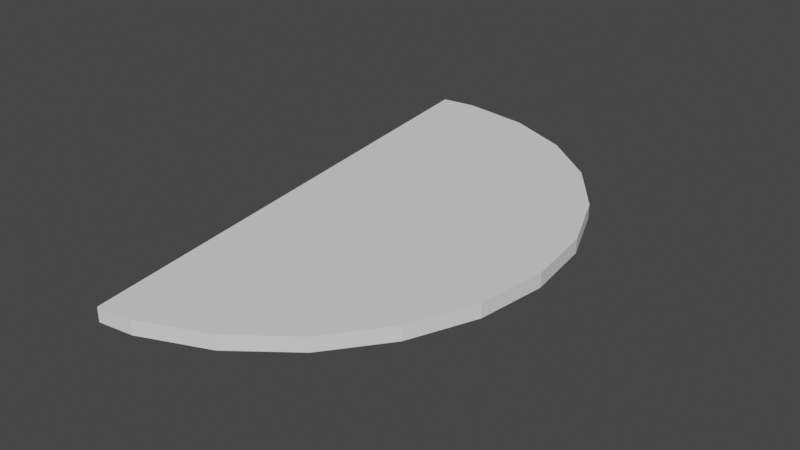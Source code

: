 # Source: trash_door.blend  (saved by Blender 3.3.6; exported with 4.5.12 LTS)
import bpy
from mathutils import Matrix  # noqa: F401  (used for matrix-valued properties, if any)

bpy.ops.wm.read_factory_settings(use_empty=True)
scene = bpy.context.scene
scene.name = 'Scene'

# ---- collections
col_collection = bpy.data.collections.new('Collection'); scene.collection.children.link(col_collection)

# ---- world
world_world = bpy.data.worlds.new('World'); scene.world = world_world
world_world.use_nodes = True; world_world.node_tree.nodes.clear()
_N = world_world.node_tree.nodes; _L = world_world.node_tree.links
n0 = _N.new('ShaderNodeOutputWorld'); n0.name = 'World Output'; n0.location = (300, 300)
n1 = _N.new('ShaderNodeBackground'); n1.name = 'Background'; n1.location = (10, 300)
n1.inputs[0].default_value = (0.05088, 0.05088, 0.05088, 1.0)
_L.new(n1.outputs[0], n0.inputs[0])
n0.is_active_output = True
world_world.color = (0.05088, 0.05088, 0.05088)
world_world.use_sun_shadow = False
world_world.sun_shadow_jitter_overblur = 0.0

# ---- meshes
me_cylinder_001 = bpy.data.meshes.new('Cylinder.001')
me_cylinder_001.from_pydata([(0.0, 1.0, -1.0), (0.0, 1.0, 1.0), (0.2588, 0.9659, -1.0), (0.2588, 0.9659, 1.0), (0.5, 0.866, -1.0), (0.5, 0.866, 1.0), (0.7071, 0.7071, -1.0), (0.7071, 0.7071, 1.0), (0.866, 0.5, -1.0), (0.866, 0.5, 1.0), (0.9659, 0.2588, -1.0), (0.9659, 0.2588, 1.0), (1.0, 0.0, -1.0), (1.0, 0.0, 1.0), (0.9659, -0.2588, -1.0), (0.9659, -0.2588, 1.0), (0.866, -0.5, -1.0), (0.866, -0.5, 1.0), (0.7071, -0.7071, -1.0), (0.7071, -0.7071, 1.0), (0.5, -0.866, -1.0), (0.5, -0.866, 1.0), (0.2588, -0.9659, -1.0), (0.2588, -0.9659, 1.0), (0.1294, -0.983, -1.0), (0.1294, -0.983, 1.0), (-0.1294, 0.983, -1.0), (-0.1294, 0.983, 1.0), (0.0, 0.0, 1.0), (0.4353, 0.4915, 1.0), (0.5647, -0.4915, 1.0), (0.0, 0.0, -1.0), (0.4183, 0.6209, -1.0), (0.5477, -0.3621, -1.0), (-0.0647, 0.4915, 1.0), (-0.0647, 0.4915, -1.0), (0.1529, 0.7372, 1.0), (0.7824, -0.2457, 1.0), (0.1444, 0.8019, -1.0), (0.7568, -0.05163, -1.0), (0.0647, -0.4915, 1.0), (0.7176, 0.2457, 1.0), (0.3471, -0.7372, 1.0), (0.5, 0.0, 1.0), (0.2176, 0.2457, 1.0), (0.2824, -0.2457, 1.0), (0.0647, -0.4915, -1.0), (0.6921, 0.4399, -1.0), (0.3385, -0.6725, -1.0), (0.483, 0.1294, -1.0), (0.2738, -0.181, -1.0), (0.2091, 0.3104, -1.0)], [], [(1, 2, 0), (3, 4, 2), (5, 6, 4), (7, 8, 6), (9, 10, 8), (11, 12, 10), (13, 14, 12), (15, 16, 14), (17, 18, 16), (19, 20, 18), (21, 22, 20), (9, 7, 27), (27, 0, 26), (24, 46, 48), (23, 24, 22), (25, 26, 35, 31, 46, 24), (1, 3, 2), (3, 5, 4), (5, 7, 6), (7, 9, 8), (9, 11, 10), (11, 13, 12), (13, 15, 14), (15, 17, 16), (17, 19, 18), (19, 21, 20), (21, 23, 22), (5, 3, 27), (3, 1, 27), (27, 34, 36), (5, 27, 7), (25, 23, 21), (21, 19, 25), (19, 17, 25), (17, 15, 25), (15, 13, 37, 30, 42, 25), (13, 11, 27, 36, 29, 41), (11, 9, 27), (27, 1, 0), (26, 0, 2), (2, 4, 26), (4, 6, 26), (6, 8, 26), (8, 10, 47, 32, 38, 26), (10, 12, 24, 48, 33, 39), (12, 14, 24), (14, 16, 24), (16, 18, 24), (18, 20, 24), (20, 22, 24), (23, 25, 24), (25, 40, 28, 34, 27, 26), (29, 43, 41), (29, 44, 43), (28, 40, 45), (33, 49, 39), (33, 50, 49), (31, 35, 51), (51, 38, 32), (51, 35, 38), (35, 26, 38), (49, 51, 32), (49, 50, 51), (50, 31, 51), (39, 47, 10), (39, 49, 47), (49, 32, 47), (45, 42, 30), (45, 40, 42), (40, 25, 42), (43, 45, 30), (43, 44, 45), (44, 28, 45), (41, 37, 13), (41, 43, 37), (43, 30, 37), (36, 44, 29), (36, 34, 44), (34, 28, 44), (48, 50, 33), (48, 46, 50), (46, 31, 50)])
_uv = me_cylinder_001.uv_layers.new(name='UVMap')
_uv.uv.foreach_set('vector', [1.0, 1.0, 0.9583, 0.5, 1.0, 0.5, 0.9583, 1.0, 0.9167, 0.5, 0.9583, 0.5, 0.9167, 1.0, 0.875, 0.5, 0.9167, 0.5, 0.875, 1.0, 0.8333, 0.5, 0.875, 0.5, 0.8333, 1.0, 0.7917, 0.5, 0.8333, 0.5, 0.7917, 1.0, 0.75, 0.5, 0.7917, 0.5, 0.75, 1.0, 0.7083, 0.5, 0.75, 0.5, 0.7083, 1.0, 0.6667, 0.5, 0.7083, 0.5, 0.6667, 1.0, 0.625, 0.5, 0.6667, 0.5, 0.625, 1.0, 0.5833, 0.5, 0.625, 0.5, 0.5833, 1.0, 0.5417, 0.5, 0.5833, 0.5, 0.4578, 0.37, 0.4197, 0.4197, 0.2189, 0.4859, 0.02083, 1.0, -1.863e-07, 0.5, 0.02083, 0.5, 0.7811, 0.01409, 0.7655, 0.132, 0.8312, 0.0886, 0.5417, 1.0, 0.5208, 0.5, 0.5417, 0.5, 0.2811, 0.01409, 0.7189, 0.4859, 0.7345, 0.368, 0.75, 0.25, 0.7655, 0.132, 0.7811, 0.01409, 1.0, 1.0, 0.9583, 1.0, 0.9583, 0.5, 0.9583, 1.0, 0.9167, 1.0, 0.9167, 0.5, 0.9167, 1.0, 0.875, 1.0, 0.875, 0.5, 0.875, 1.0, 0.8333, 1.0, 0.8333, 0.5, 0.8333, 1.0, 0.7917, 1.0, 0.7917, 0.5, 0.7917, 1.0, 0.75, 1.0, 0.75, 0.5, 0.75, 1.0, 0.7083, 1.0, 0.7083, 0.5, 0.7083, 1.0, 0.6667, 1.0, 0.6667, 0.5, 0.6667, 1.0, 0.625, 1.0, 0.625, 0.5, 0.625, 1.0, 0.5833, 1.0, 0.5833, 0.5, 0.5833, 1.0, 0.5417, 1.0, 0.5417, 0.5, 0.37, 0.4578, 0.3121, 0.4818, 0.2189, 0.4859, 0.3121, 0.4818, 0.25, 0.49, 0.2189, 0.4859, 0.2189, 0.4859, 0.2345, 0.368, 0.2867, 0.4269, 0.37, 0.4578, 0.2189, 0.4859, 0.4197, 0.4197, 0.2811, 0.01409, 0.3121, 0.01818, 0.37, 0.04215, 0.37, 0.04215, 0.4197, 0.08029, 0.2811, 0.01409, 0.4197, 0.08029, 0.4578, 0.13, 0.2811, 0.01409, 0.4578, 0.13, 0.4818, 0.1879, 0.2811, 0.01409, 0.4818, 0.1879, 0.49, 0.25, 0.4378, 0.191, 0.3855, 0.132, 0.3333, 0.07307, 0.2811, 0.01409, 0.49, 0.25, 0.4818, 0.3121, 0.2189, 0.4859, 0.2867, 0.4269, 0.3545, 0.368, 0.4222, 0.309, 0.4818, 0.3121, 0.4578, 0.37, 0.2189, 0.4859, 0.02083, 1.0, -1.863e-07, 1.0, -1.863e-07, 0.5, 0.7189, 0.4859, 0.75, 0.49, 0.8121, 0.4818, 0.8121, 0.4818, 0.87, 0.4578, 0.7189, 0.4859, 0.87, 0.4578, 0.9197, 0.4197, 0.7189, 0.4859, 0.9197, 0.4197, 0.9578, 0.37, 0.7189, 0.4859, 0.9578, 0.37, 0.9818, 0.3121, 0.9161, 0.3556, 0.8504, 0.399, 0.7847, 0.4425, 0.7189, 0.4859, 0.9818, 0.3121, 0.99, 0.25, 0.7811, 0.01409, 0.8312, 0.0886, 0.8814, 0.1631, 0.9316, 0.2376, 0.99, 0.25, 0.9818, 0.1879, 0.7811, 0.01409, 0.9818, 0.1879, 0.9578, 0.13, 0.7811, 0.01409, 0.9578, 0.13, 0.9197, 0.08029, 0.7811, 0.01409, 0.9197, 0.08029, 0.87, 0.04215, 0.7811, 0.01409, 0.87, 0.04215, 0.8121, 0.01818, 0.7811, 0.01409, 0.5417, 1.0, 0.5208, 1.0, 0.5208, 0.5, 0.2811, 0.01409, 0.216, 0.2606, 0.1509, 0.507, 0.08589, 0.7535, 0.02083, 1.0, 0.7189, 0.4859, 0.3545, 0.368, 0.37, 0.25, 0.4222, 0.309, 0.3545, 0.368, 0.3022, 0.309, 0.37, 0.25, 0.25, 0.25, 0.2655, 0.132, 0.3178, 0.191, 0.8814, 0.1631, 0.8659, 0.2811, 0.9316, 0.2376, 0.8814, 0.1631, 0.8157, 0.2066, 0.8659, 0.2811, 0.75, 0.25, 0.7345, 0.368, 0.8002, 0.3245, 0.8002, 0.3245, 0.7847, 0.4425, 0.8504, 0.399, 0.8002, 0.3245, 0.7345, 0.368, 0.7847, 0.4425, 0.7345, 0.368, 0.7189, 0.4859, 0.7847, 0.4425, 0.8659, 0.2811, 0.8002, 0.3245, 0.8504, 0.399, 0.8659, 0.2811, 0.8157, 0.2066, 0.8002, 0.3245, 0.8157, 0.2066, 0.75, 0.25, 0.8002, 0.3245, 0.9316, 0.2376, 0.9161, 0.3556, 0.9818, 0.3121, 0.9316, 0.2376, 0.8659, 0.2811, 0.9161, 0.3556, 0.8659, 0.2811, 0.8504, 0.399, 0.9161, 0.3556, 0.3178, 0.191, 0.3333, 0.07307, 0.3855, 0.132, 0.3178, 0.191, 0.2655, 0.132, 0.3333, 0.07307, 0.2655, 0.132, 0.2811, 0.01409, 0.3333, 0.07307, 0.37, 0.25, 0.3178, 0.191, 0.3855, 0.132, 0.37, 0.25, 0.3022, 0.309, 0.3178, 0.191, 0.3022, 0.309, 0.25, 0.25, 0.3178, 0.191, 0.4222, 0.309, 0.4378, 0.191, 0.49, 0.25, 0.4222, 0.309, 0.37, 0.25, 0.4378, 0.191, 0.37, 0.25, 0.3855, 0.132, 0.4378, 0.191, 0.2867, 0.4269, 0.3022, 0.309, 0.3545, 0.368, 0.2867, 0.4269, 0.2345, 0.368, 0.3022, 0.309, 0.2345, 0.368, 0.25, 0.25, 0.3022, 0.309, 0.8312, 0.0886, 0.8157, 0.2066, 0.8814, 0.1631, 0.8312, 0.0886, 0.7655, 0.132, 0.8157, 0.2066, 0.7655, 0.132, 0.75, 0.25, 0.8157, 0.2066])
_ca = me_cylinder_001.color_attributes.new('Col', 'BYTE_COLOR', 'CORNER')
_ca.data.foreach_set('color', [0.4179, 0.2195, 0.1413, 1.0, 0.4179, 0.4179, 0.4179, 1.0, 0.4179, 0.314, 0.2747, 1.0, 0.4179, 0.2016, 0.1195, 1.0, 0.4179, 0.2831, 0.2346, 1.0, 0.4179, 0.4179, 0.4179, 1.0, 0.4179, 0.2016, 0.1195, 1.0, 0.4179, 0.3968, 0.3813, 1.0, 0.4179, 0.2831, 0.2346, 1.0, 0.4179, 0.2051, 0.1248, 1.0, 0.4179, 0.2542, 0.1878, 1.0, 0.4179, 0.3968, 0.3813, 1.0, 0.4179, 0.2016, 0.1195, 1.0, 0.4179, 0.4179, 0.4179, 1.0, 0.4179, 0.2542, 0.1878, 1.0, 0.4179, 0.4179, 0.4179, 1.0, 0.4179, 0.2961, 0.2462, 1.0, 0.4179, 0.4179, 0.4179, 1.0, 0.4179, 0.2874, 0.227, 1.0, 0.4179, 0.402, 0.3968, 1.0, 0.4179, 0.2961, 0.2462, 1.0, 0.4179, 0.4179, 0.4179, 1.0, 0.4179, 0.4179, 0.4179, 1.0, 0.4179, 0.402, 0.3968, 1.0, 0.4179, 0.4179, 0.4179, 1.0, 0.4179, 0.2232, 0.147, 1.0, 0.4179, 0.4179, 0.4179, 1.0, 0.4179, 0.3185, 0.2747, 1.0, 0.4179, 0.3613, 0.3372, 1.0, 0.4179, 0.2232, 0.147, 1.0, 0.4179, 0.4179, 0.4179, 1.0, 0.4179, 0.4179, 0.4179, 1.0, 0.4179, 0.3613, 0.3372, 1.0, 0.4179, 0.2016, 0.1195, 1.0, 0.4179, 0.2051, 0.1248, 1.0, 0.4179, 0.4179, 0.4179, 1.0, 0.4179, 0.4179, 0.4179, 1.0, 0.4179, 0.314, 0.2747, 1.0, 0.4179, 0.4179, 0.4179, 1.0, 0.4179, 0.4179, 0.4179, 1.0, 0.4179, 0.3663, 0.3467, 1.0, 0.4179, 0.305, 0.2705, 1.0, 0.4179, 0.4125, 0.4072, 1.0, 0.4179, 0.4179, 0.4179, 1.0, 0.4179, 0.4179, 0.4179, 1.0, 0.4179, 0.314, 0.2747, 1.0, 0.4179, 0.4179, 0.4179, 1.0, 0.4179, 0.4179, 0.4179, 1.0, 0.4179, 0.4179, 0.4072, 1.0, 0.4179, 0.3663, 0.3467, 1.0, 0.4179, 0.4179, 0.4179, 1.0, 0.4179, 0.2195, 0.1413, 1.0, 0.4179, 0.2016, 0.1195, 1.0, 0.4179, 0.4179, 0.4179, 1.0, 0.4179, 0.2016, 0.1195, 1.0, 0.4179, 0.2016, 0.1195, 1.0, 0.4179, 0.2831, 0.2346, 1.0, 0.4179, 0.2016, 0.1195, 1.0, 0.4179, 0.2051, 0.1248, 1.0, 0.4179, 0.3968, 0.3813, 1.0, 0.4179, 0.2051, 0.1248, 1.0, 0.4179, 0.2016, 0.1195, 1.0, 0.4179, 0.2542, 0.1878, 1.0, 0.4179, 0.2016, 0.1195, 1.0, 0.4179, 0.4179, 0.4179, 1.0, 0.4179, 0.4179, 0.4179, 1.0, 0.4179, 0.4179, 0.4179, 1.0, 0.4179, 0.2874, 0.227, 1.0, 0.4179, 0.2961, 0.2462, 1.0, 0.4179, 0.2874, 0.227, 1.0, 0.4179, 0.4179, 0.4179, 1.0, 0.4179, 0.402, 0.3968, 1.0, 0.4179, 0.4179, 0.4179, 1.0, 0.4179, 0.4179, 0.4179, 1.0, 0.4179, 0.4179, 0.4179, 1.0, 0.4179, 0.4179, 0.4179, 1.0, 0.4179, 0.3185, 0.2747, 1.0, 0.4179, 0.2232, 0.147, 1.0, 0.4179, 0.3185, 0.2747, 1.0, 0.4179, 0.4179, 0.4179, 1.0, 0.4179, 0.3613, 0.3372, 1.0, 0.4179, 0.4179, 0.4179, 1.0, 0.4179, 0.4125, 0.4072, 1.0, 0.4179, 0.4179, 0.4179, 1.0, 0.4179, 0.2016, 0.1195, 1.0, 0.4179, 0.2016, 0.1195, 1.0, 0.4179, 0.4179, 0.4179, 1.0, 0.4179, 0.2016, 0.1195, 1.0, 0.4179, 0.2195, 0.1413, 1.0, 0.4179, 0.4179, 0.4179, 1.0, 0.4179, 0.4179, 0.4179, 1.0, 0.4179, 0.2918, 0.2423, 1.0, 0.4179, 0.2831, 0.2307, 1.0, 0.4179, 0.2016, 0.1195, 1.0, 0.4179, 0.4179, 0.4179, 1.0, 0.4179, 0.2051, 0.1248, 1.0, 0.4179, 0.314, 0.2747, 1.0, 0.4179, 0.4125, 0.4072, 1.0, 0.4179, 0.4179, 0.4179, 1.0, 0.4179, 0.4179, 0.4179, 1.0, 0.4179, 0.3185, 0.2747, 1.0, 0.4179, 0.314, 0.2747, 1.0, 0.4179, 0.3185, 0.2747, 1.0, 0.4179, 0.4179, 0.4179, 1.0, 0.4179, 0.314, 0.2747, 1.0, 0.4179, 0.4179, 0.4179, 1.0, 0.4179, 0.4179, 0.4179, 1.0, 0.4179, 0.314, 0.2747, 1.0, 0.4179, 0.4179, 0.4179, 1.0, 0.4179, 0.2874, 0.227, 1.0, 0.4179, 0.2582, 0.1946, 1.0, 0.4179, 0.2664, 0.2086, 1.0, 0.4179, 0.2918, 0.2462, 1.0, 0.4179, 0.314, 0.2747, 1.0, 0.4179, 0.2874, 0.227, 1.0, 0.4179, 0.4179, 0.4179, 1.0, 0.4179, 0.4179, 0.4179, 1.0, 0.4179, 0.2831, 0.2307, 1.0, 0.4179, 0.2874, 0.2346, 1.0, 0.4179, 0.2502, 0.1878, 1.0, 0.4179, 0.4179, 0.4179, 1.0, 0.4179, 0.2016, 0.1195, 1.0, 0.4179, 0.4179, 0.4179, 1.0, 0.4179, 0.4179, 0.4179, 1.0, 0.4179, 0.2195, 0.1413, 1.0, 0.4179, 0.314, 0.2747, 1.0, 0.4179, 0.4179, 0.4179, 1.0, 0.4179, 0.314, 0.2747, 1.0, 0.4179, 0.4179, 0.4179, 1.0, 0.4179, 0.4179, 0.4179, 1.0, 0.4179, 0.2831, 0.2346, 1.0, 0.4179, 0.4179, 0.4179, 1.0, 0.4179, 0.2831, 0.2346, 1.0, 0.4179, 0.3968, 0.3813, 1.0, 0.4179, 0.4179, 0.4179, 1.0, 0.4179, 0.3968, 0.3813, 1.0, 0.4179, 0.2542, 0.1878, 1.0, 0.4179, 0.4179, 0.4179, 1.0, 0.4179, 0.2542, 0.1878, 1.0, 0.4179, 0.4179, 0.4179, 1.0, 0.4179, 0.3095, 0.2664, 1.0, 0.4179, 0.314, 0.2705, 1.0, 0.4179, 0.4179, 0.4179, 1.0, 0.4179, 0.4179, 0.4179, 1.0, 0.4179, 0.4179, 0.4179, 1.0, 0.4179, 0.2961, 0.2462, 1.0, 0.4179, 0.4179, 0.4179, 1.0, 0.4179, 0.305, 0.2705, 1.0, 0.4179, 0.3005, 0.2623, 1.0, 0.4179, 0.3278, 0.2918, 1.0, 0.4179, 0.2961, 0.2462, 1.0, 0.4179, 0.402, 0.3968, 1.0, 0.4179, 0.4179, 0.4179, 1.0, 0.4179, 0.402, 0.3968, 1.0, 0.4179, 0.4179, 0.4179, 1.0, 0.4179, 0.4179, 0.4179, 1.0, 0.4179, 0.4179, 0.4179, 1.0, 0.4179, 0.2232, 0.147, 1.0, 0.4179, 0.4179, 0.4179, 1.0, 0.4179, 0.2232, 0.147, 1.0, 0.4179, 0.3613, 0.3372, 1.0, 0.4179, 0.4179, 0.4179, 1.0, 0.4179, 0.3613, 0.3372, 1.0, 0.4179, 0.4179, 0.4179, 1.0, 0.4179, 0.4179, 0.4179, 1.0, 0.4179, 0.4125, 0.4072, 1.0, 0.4179, 0.314, 0.2747, 1.0, 0.4179, 0.4179, 0.4179, 1.0, 0.4179, 0.314, 0.2747, 1.0, 0.4179, 0.3968, 0.3916, 1.0, 0.4179, 0.2016, 0.1195, 1.0, 0.4179, 0.2918, 0.2423, 1.0, 0.4179, 0.4179, 0.4179, 1.0, 0.4179, 0.4179, 0.4179, 1.0, 0.4179, 0.2874, 0.2346, 1.0, 0.4179, 0.2462, 0.1779, 1.0, 0.4179, 0.2502, 0.1878, 1.0, 0.4179, 0.2874, 0.2346, 1.0, 0.4179, 0.2423, 0.1746, 1.0, 0.4179, 0.2462, 0.1779, 1.0, 0.4179, 0.2016, 0.1195, 1.0, 0.4179, 0.3968, 0.3916, 1.0, 0.4179, 0.2542, 0.1912, 1.0, 0.4179, 0.3005, 0.2623, 1.0, 0.4179, 0.2664, 0.2051, 1.0, 0.4179, 0.3278, 0.2918, 1.0, 0.4179, 0.3005, 0.2623, 1.0, 0.4179, 0.314, 0.2747, 1.0, 0.4179, 0.2664, 0.2051, 1.0, 0.4179, 0.4179, 0.4072, 1.0, 0.4179, 0.4179, 0.4179, 1.0, 0.4179, 0.3278, 0.2918, 1.0, 0.4179, 0.3278, 0.2918, 1.0, 0.4179, 0.4179, 0.4179, 1.0, 0.4179, 0.314, 0.2705, 1.0, 0.4179, 0.3278, 0.2918, 1.0, 0.4179, 0.4179, 0.4179, 1.0, 0.4179, 0.4179, 0.4179, 1.0, 0.4179, 0.4179, 0.4179, 1.0, 0.4179, 0.4179, 0.4179, 1.0, 0.4179, 0.4179, 0.4179, 1.0, 0.4179, 0.2664, 0.2051, 1.0, 0.4179, 0.3278, 0.2918, 1.0, 0.4179, 0.314, 0.2705, 1.0, 0.4179, 0.2664, 0.2051, 1.0, 0.4179, 0.314, 0.2747, 1.0, 0.4179, 0.3278, 0.2918, 1.0, 0.4179, 0.314, 0.2747, 1.0, 0.4179, 0.4179, 0.4072, 1.0, 0.4179, 0.3278, 0.2918, 1.0, 0.4179, 0.3278, 0.2918, 1.0, 0.4179, 0.3095, 0.2664, 1.0, 0.4179, 0.4179, 0.4179, 1.0, 0.4179, 0.3278, 0.2918, 1.0, 0.4179, 0.2664, 0.2051, 1.0, 0.4179, 0.3095, 0.2664, 1.0, 0.4179, 0.2664, 0.2051, 1.0, 0.4179, 0.314, 0.2705, 1.0, 0.4179, 0.3095, 0.2664, 1.0, 0.4179, 0.2542, 0.1912, 1.0, 0.4179, 0.2918, 0.2462, 1.0, 0.4179, 0.2664, 0.2086, 1.0, 0.4179, 0.2542, 0.1912, 1.0, 0.4179, 0.3968, 0.3916, 1.0, 0.4179, 0.2918, 0.2462, 1.0, 0.4179, 0.3968, 0.3916, 1.0, 0.4179, 0.314, 0.2747, 1.0, 0.4179, 0.2918, 0.2462, 1.0, 0.4179, 0.2462, 0.1779, 1.0, 0.4179, 0.2542, 0.1912, 1.0, 0.4179, 0.2664, 0.2086, 1.0, 0.4179, 0.2462, 0.1779, 1.0, 0.4179, 0.2423, 0.1746, 1.0, 0.4179, 0.2542, 0.1912, 1.0, 0.4179, 0.2423, 0.1746, 1.0, 0.4179, 0.2016, 0.1195, 1.0, 0.4179, 0.2542, 0.1912, 1.0, 0.4179, 0.2502, 0.1878, 1.0, 0.4179, 0.2582, 0.1946, 1.0, 0.4179, 0.2874, 0.227, 1.0, 0.4179, 0.2502, 0.1878, 1.0, 0.4179, 0.2462, 0.1779, 1.0, 0.4179, 0.2582, 0.1946, 1.0, 0.4179, 0.2462, 0.1779, 1.0, 0.4179, 0.2664, 0.2086, 1.0, 0.4179, 0.2582, 0.1946, 1.0, 0.4179, 0.2831, 0.2307, 1.0, 0.4179, 0.2423, 0.1746, 1.0, 0.4179, 0.2874, 0.2346, 1.0, 0.4179, 0.2831, 0.2307, 1.0, 0.4179, 0.2918, 0.2423, 1.0, 0.4179, 0.2423, 0.1746, 1.0, 0.4179, 0.2918, 0.2423, 1.0, 0.4179, 0.2016, 0.1195, 1.0, 0.4179, 0.2423, 0.1746, 1.0, 0.4179, 0.305, 0.2705, 1.0, 0.4179, 0.314, 0.2747, 1.0, 0.4179, 0.3005, 0.2623, 1.0, 0.4179, 0.305, 0.2705, 1.0, 0.4179, 0.3663, 0.3467, 1.0, 0.4179, 0.314, 0.2747, 1.0, 0.4179, 0.3663, 0.3467, 1.0, 0.4179, 0.4179, 0.4072, 1.0, 0.4179, 0.314, 0.2747, 1.0])
me_cylinder_001.update()

# ---- objects
ob_cylinder = bpy.data.objects.new('Cylinder', me_cylinder_001)

# ---- transforms, parenting, visibility, modifiers, constraints
ob_cylinder.location = (0.0, 0.0, 0.0)
ob_cylinder.scale = (1.0, 1.0, 0.02619)

# ---- collection membership
col_collection.objects.link(ob_cylinder)

# ---- scene / render settings (as saved in the file)
scene.frame_start = 1; scene.frame_end = 250; scene.frame_set(1)
scene.render.engine = 'BLENDER_EEVEE_NEXT'
scene.cycles.sampling_pattern = 'TABULATED_SOBOL'
scene.cycles.use_light_tree = False
scene.view_settings.view_transform = 'Filmic'
bpy.context.view_layer.update()

# ---- added for rendering (the .blend has no active camera and no usable light): camera, sun
cam_auto = bpy.data.cameras.new('AutoCamera')
cam_auto.lens = 50.0
cam_auto.sensor_width = 36.0
cam_auto.clip_end = 1000.0
ob_auto_camera = bpy.data.objects.new('AutoCamera', cam_auto)
scene.collection.objects.link(ob_auto_camera)
ob_auto_camera.location = (2.54725, -2.52583, 1.68956)
ob_auto_camera.rotation_euler = (1.09748, -7.21219e-08, 0.694738)
scene.camera = ob_auto_camera
light_auto_sun = bpy.data.lights.new('AutoSun', 'SUN')
light_auto_sun.energy = 3.0
light_auto_sun.angle = 0.0523599
ob_auto_sun = bpy.data.objects.new('AutoSun', light_auto_sun)
scene.collection.objects.link(ob_auto_sun)
ob_auto_sun.rotation_euler = (0.872665, 0.174533, 0.523599)
bpy.context.view_layer.update()
